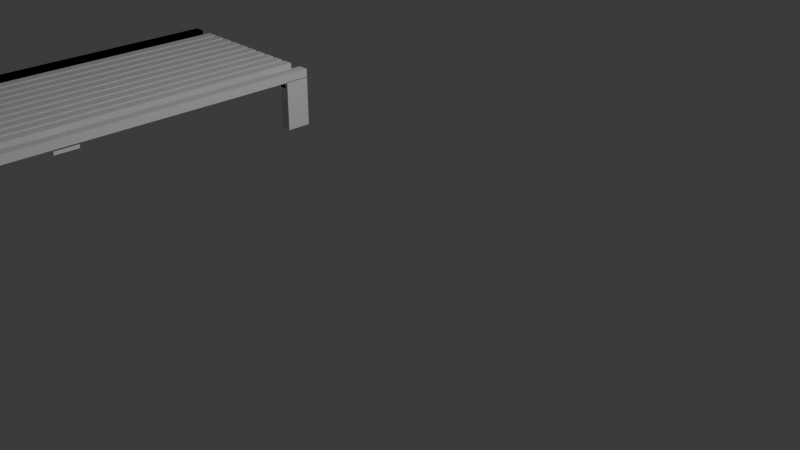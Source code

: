 # Source: cadeira.blend  (saved by Blender 4.1.23; exported with 4.5.12 LTS)
import bpy
from mathutils import Matrix  # noqa: F401  (used for matrix-valued properties, if any)

bpy.ops.wm.read_factory_settings(use_empty=True)
scene = bpy.context.scene
scene.name = 'Scene'

# ---- collections
col_collection = bpy.data.collections.new('Collection'); scene.collection.children.link(col_collection)

# ---- world
world_world = bpy.data.worlds.new('World'); scene.world = world_world
world_world.use_nodes = True; world_world.node_tree.nodes.clear()
_N = world_world.node_tree.nodes; _L = world_world.node_tree.links
n0 = _N.new('ShaderNodeOutputWorld'); n0.name = 'World Output'; n0.location = (300, 300)
n1 = _N.new('ShaderNodeBackground'); n1.name = 'Background'; n1.location = (10, 300)
n1.inputs[0].default_value = (0.05088, 0.05088, 0.05088, 1.0)
_L.new(n1.outputs[0], n0.inputs[0])
n0.is_active_output = True
world_world.color = (0.05088, 0.05088, 0.05088)
world_world.use_sun_shadow = False
world_world.sun_shadow_jitter_overblur = 0.0

# ---- cameras
cam_camera = bpy.data.cameras.new('Camera')
cam_camera.clip_end = 100.0
cam_camera.ortho_scale = 7.314

# ---- lights
light_light = bpy.data.lights.new('Light', 'POINT')
light_light.transmission_factor = 0.0
light_light.energy = 1000.0
light_light.shadow_soft_size = 0.1
light_light.shadow_maximum_resolution = 0.006
light_light.use_absolute_resolution = True

# ---- meshes
me_cube_001 = bpy.data.meshes.new('Cube.001')
me_cube_001.from_pydata([(-1.331, -0.783, -0.4783), (-1.331, -0.783, 0.4783), (-1.331, 0.783, -0.4783), (-1.331, 0.783, 0.4783), (1.331, -0.783, -0.4783), (1.331, -0.783, 0.4783), (1.331, 0.783, -0.4783), (1.331, 0.783, 0.4783)], [], [(0, 1, 3, 2), (2, 3, 7, 6), (6, 7, 5, 4), (4, 5, 1, 0), (2, 6, 4, 0), (7, 3, 1, 5)])
_uv = me_cube_001.uv_layers.new(name='UVMap')
_uv.uv.foreach_set('vector', [0.375, 0.0, 0.625, 0.0, 0.625, 0.25, 0.375, 0.25, 0.375, 0.25, 0.625, 0.25, 0.625, 0.5, 0.375, 0.5, 0.375, 0.5, 0.625, 0.5, 0.625, 0.75, 0.375, 0.75, 0.375, 0.75, 0.625, 0.75, 0.625, 1.0, 0.375, 1.0, 0.125, 0.5, 0.375, 0.5, 0.375, 0.75, 0.125, 0.75, 0.625, 0.5, 0.875, 0.5, 0.875, 0.75, 0.625, 0.75])
me_cube_001.update()
me_cube_002 = bpy.data.meshes.new('Cube.002')
me_cube_002.from_pydata([(-1.331, -0.783, -0.4783), (-1.331, -0.783, 0.4783), (-1.331, 0.783, -0.4783), (-1.331, 0.783, 0.4783), (1.331, -0.783, -0.4783), (1.331, -0.783, 0.4783), (1.331, 0.783, -0.4783), (1.331, 0.783, 0.4783)], [], [(0, 1, 3, 2), (2, 3, 7, 6), (6, 7, 5, 4), (4, 5, 1, 0), (2, 6, 4, 0), (7, 3, 1, 5)])
_uv = me_cube_002.uv_layers.new(name='UVMap')
_uv.uv.foreach_set('vector', [0.375, 0.0, 0.625, 0.0, 0.625, 0.25, 0.375, 0.25, 0.375, 0.25, 0.625, 0.25, 0.625, 0.5, 0.375, 0.5, 0.375, 0.5, 0.625, 0.5, 0.625, 0.75, 0.375, 0.75, 0.375, 0.75, 0.625, 0.75, 0.625, 1.0, 0.375, 1.0, 0.125, 0.5, 0.375, 0.5, 0.375, 0.75, 0.125, 0.75, 0.625, 0.5, 0.875, 0.5, 0.875, 0.75, 0.625, 0.75])
me_cube_002.update()
me_cube_003 = bpy.data.meshes.new('Cube.003')
me_cube_003.from_pydata([(-1.331, -0.783, -0.4783), (-1.331, -0.783, 0.4783), (-1.331, 0.783, -0.4783), (-1.331, 0.783, 0.4783), (1.331, -0.783, -0.4783), (1.331, -0.783, 0.4783), (1.331, 0.783, -0.4783), (1.331, 0.783, 0.4783)], [], [(0, 1, 3, 2), (2, 3, 7, 6), (6, 7, 5, 4), (4, 5, 1, 0), (2, 6, 4, 0), (7, 3, 1, 5)])
_uv = me_cube_003.uv_layers.new(name='UVMap')
_uv.uv.foreach_set('vector', [0.375, 0.0, 0.625, 0.0, 0.625, 0.25, 0.375, 0.25, 0.375, 0.25, 0.625, 0.25, 0.625, 0.5, 0.375, 0.5, 0.375, 0.5, 0.625, 0.5, 0.625, 0.75, 0.375, 0.75, 0.375, 0.75, 0.625, 0.75, 0.625, 1.0, 0.375, 1.0, 0.125, 0.5, 0.375, 0.5, 0.375, 0.75, 0.125, 0.75, 0.625, 0.5, 0.875, 0.5, 0.875, 0.75, 0.625, 0.75])
me_cube_003.update()
me_cube_004 = bpy.data.meshes.new('Cube.004')
me_cube_004.from_pydata([(-1.331, -0.783, -0.4783), (-1.331, -0.783, 0.4783), (-1.331, 0.783, -0.4783), (-1.331, 0.783, 0.4783), (1.331, -0.783, -0.4783), (1.331, -0.783, 0.4783), (1.331, 0.783, -0.4783), (1.331, 0.783, 0.4783)], [], [(0, 1, 3, 2), (2, 3, 7, 6), (6, 7, 5, 4), (4, 5, 1, 0), (2, 6, 4, 0), (7, 3, 1, 5)])
_uv = me_cube_004.uv_layers.new(name='UVMap')
_uv.uv.foreach_set('vector', [0.375, 0.0, 0.625, 0.0, 0.625, 0.25, 0.375, 0.25, 0.375, 0.25, 0.625, 0.25, 0.625, 0.5, 0.375, 0.5, 0.375, 0.5, 0.625, 0.5, 0.625, 0.75, 0.375, 0.75, 0.375, 0.75, 0.625, 0.75, 0.625, 1.0, 0.375, 1.0, 0.125, 0.5, 0.375, 0.5, 0.375, 0.75, 0.125, 0.75, 0.625, 0.5, 0.875, 0.5, 0.875, 0.75, 0.625, 0.75])
me_cube_004.update()
me_cube_006 = bpy.data.meshes.new('Cube.006')
me_cube_006.from_pydata([(-1.331, -0.783, -0.4783), (-1.331, -0.783, 0.4783), (-1.331, 0.783, -0.4783), (-1.331, 0.783, 0.4783), (1.331, -0.783, -0.4783), (1.331, -0.783, 0.4783), (1.331, 0.783, -0.4783), (1.331, 0.783, 0.4783)], [], [(0, 1, 3, 2), (2, 3, 7, 6), (6, 7, 5, 4), (4, 5, 1, 0), (2, 6, 4, 0), (7, 3, 1, 5)])
_uv = me_cube_006.uv_layers.new(name='UVMap')
_uv.uv.foreach_set('vector', [0.375, 0.0, 0.625, 0.0, 0.625, 0.25, 0.375, 0.25, 0.375, 0.25, 0.625, 0.25, 0.625, 0.5, 0.375, 0.5, 0.375, 0.5, 0.625, 0.5, 0.625, 0.75, 0.375, 0.75, 0.375, 0.75, 0.625, 0.75, 0.625, 1.0, 0.375, 1.0, 0.125, 0.5, 0.375, 0.5, 0.375, 0.75, 0.125, 0.75, 0.625, 0.5, 0.875, 0.5, 0.875, 0.75, 0.625, 0.75])
me_cube_006.update()
me_cube_007 = bpy.data.meshes.new('Cube.007')
me_cube_007.from_pydata([(-1.331, -0.783, -0.4783), (-1.331, -0.783, 0.4783), (-1.331, 0.783, -0.4783), (-1.331, 0.783, 0.4783), (1.331, -0.783, -0.4783), (1.331, -0.783, 0.4783), (1.331, 0.783, -0.4783), (1.331, 0.783, 0.4783)], [], [(0, 1, 3, 2), (2, 3, 7, 6), (6, 7, 5, 4), (4, 5, 1, 0), (2, 6, 4, 0), (7, 3, 1, 5)])
_uv = me_cube_007.uv_layers.new(name='UVMap')
_uv.uv.foreach_set('vector', [0.375, 0.0, 0.625, 0.0, 0.625, 0.25, 0.375, 0.25, 0.375, 0.25, 0.625, 0.25, 0.625, 0.5, 0.375, 0.5, 0.375, 0.5, 0.625, 0.5, 0.625, 0.75, 0.375, 0.75, 0.375, 0.75, 0.625, 0.75, 0.625, 1.0, 0.375, 1.0, 0.125, 0.5, 0.375, 0.5, 0.375, 0.75, 0.125, 0.75, 0.625, 0.5, 0.875, 0.5, 0.875, 0.75, 0.625, 0.75])
me_cube_007.update()
me_cube_008 = bpy.data.meshes.new('Cube.008')
me_cube_008.from_pydata([(-1.331, -0.783, -0.4783), (-1.331, -0.783, 0.4783), (-1.331, 0.783, -0.4783), (-1.331, 0.783, 0.4783), (1.331, -0.783, -0.4783), (1.331, -0.783, 0.4783), (1.331, 0.783, -0.4783), (1.331, 0.783, 0.4783)], [], [(0, 1, 3, 2), (2, 3, 7, 6), (6, 7, 5, 4), (4, 5, 1, 0), (2, 6, 4, 0), (7, 3, 1, 5)])
_uv = me_cube_008.uv_layers.new(name='UVMap')
_uv.uv.foreach_set('vector', [0.375, 0.0, 0.625, 0.0, 0.625, 0.25, 0.375, 0.25, 0.375, 0.25, 0.625, 0.25, 0.625, 0.5, 0.375, 0.5, 0.375, 0.5, 0.625, 0.5, 0.625, 0.75, 0.375, 0.75, 0.375, 0.75, 0.625, 0.75, 0.625, 1.0, 0.375, 1.0, 0.125, 0.5, 0.375, 0.5, 0.375, 0.75, 0.125, 0.75, 0.625, 0.5, 0.875, 0.5, 0.875, 0.75, 0.625, 0.75])
me_cube_008.update()
me_cube_009 = bpy.data.meshes.new('Cube.009')
me_cube_009.from_pydata([(-1.331, -0.783, -0.4783), (-1.331, -0.783, 0.4783), (-1.331, 0.783, -0.4783), (-1.331, 0.783, 0.4783), (1.331, -0.783, -0.4783), (1.331, -0.783, 0.4783), (1.331, 0.783, -0.4783), (1.331, 0.783, 0.4783)], [], [(0, 1, 3, 2), (2, 3, 7, 6), (6, 7, 5, 4), (4, 5, 1, 0), (2, 6, 4, 0), (7, 3, 1, 5)])
_uv = me_cube_009.uv_layers.new(name='UVMap')
_uv.uv.foreach_set('vector', [0.375, 0.0, 0.625, 0.0, 0.625, 0.25, 0.375, 0.25, 0.375, 0.25, 0.625, 0.25, 0.625, 0.5, 0.375, 0.5, 0.375, 0.5, 0.625, 0.5, 0.625, 0.75, 0.375, 0.75, 0.375, 0.75, 0.625, 0.75, 0.625, 1.0, 0.375, 1.0, 0.125, 0.5, 0.375, 0.5, 0.375, 0.75, 0.125, 0.75, 0.625, 0.5, 0.875, 0.5, 0.875, 0.75, 0.625, 0.75])
me_cube_009.update()
me_cube_010 = bpy.data.meshes.new('Cube.010')
me_cube_010.from_pydata([(-1.331, -0.783, -0.4783), (-1.331, -0.783, 0.4783), (-1.331, 0.783, -0.4783), (-1.331, 0.783, 0.4783), (1.331, -0.783, -0.4783), (1.331, -0.783, 0.4783), (1.331, 0.783, -0.4783), (1.331, 0.783, 0.4783)], [], [(0, 1, 3, 2), (2, 3, 7, 6), (6, 7, 5, 4), (4, 5, 1, 0), (2, 6, 4, 0), (7, 3, 1, 5)])
_uv = me_cube_010.uv_layers.new(name='UVMap')
_uv.uv.foreach_set('vector', [0.375, 0.0, 0.625, 0.0, 0.625, 0.25, 0.375, 0.25, 0.375, 0.25, 0.625, 0.25, 0.625, 0.5, 0.375, 0.5, 0.375, 0.5, 0.625, 0.5, 0.625, 0.75, 0.375, 0.75, 0.375, 0.75, 0.625, 0.75, 0.625, 1.0, 0.375, 1.0, 0.125, 0.5, 0.375, 0.5, 0.375, 0.75, 0.125, 0.75, 0.625, 0.5, 0.875, 0.5, 0.875, 0.75, 0.625, 0.75])
me_cube_010.update()
me_cube_012 = bpy.data.meshes.new('Cube.012')
me_cube_012.from_pydata([(-1.331, -0.783, -0.4783), (-1.331, -0.783, 0.4783), (-1.331, 0.783, -0.4783), (-1.331, 0.783, 0.4783), (1.331, -0.783, -0.4783), (1.331, -0.783, 0.4783), (1.331, 0.783, -0.4783), (1.331, 0.783, 0.4783)], [], [(0, 1, 3, 2), (2, 3, 7, 6), (6, 7, 5, 4), (4, 5, 1, 0), (2, 6, 4, 0), (7, 3, 1, 5)])
_uv = me_cube_012.uv_layers.new(name='UVMap')
_uv.uv.foreach_set('vector', [0.375, 0.0, 0.625, 0.0, 0.625, 0.25, 0.375, 0.25, 0.375, 0.25, 0.625, 0.25, 0.625, 0.5, 0.375, 0.5, 0.375, 0.5, 0.625, 0.5, 0.625, 0.75, 0.375, 0.75, 0.375, 0.75, 0.625, 0.75, 0.625, 1.0, 0.375, 1.0, 0.125, 0.5, 0.375, 0.5, 0.375, 0.75, 0.125, 0.75, 0.625, 0.5, 0.875, 0.5, 0.875, 0.75, 0.625, 0.75])
me_cube_012.update()
me_cube_013 = bpy.data.meshes.new('Cube.013')
me_cube_013.from_pydata([(-1.331, -0.783, -0.4783), (-1.331, -0.783, 0.4783), (-1.331, 0.783, -0.4783), (-1.331, 0.783, 0.4783), (1.331, -0.783, -0.4783), (1.331, -0.783, 0.4783), (1.331, 0.783, -0.4783), (1.331, 0.783, 0.4783)], [], [(0, 1, 3, 2), (2, 3, 7, 6), (6, 7, 5, 4), (4, 5, 1, 0), (2, 6, 4, 0), (7, 3, 1, 5)])
_uv = me_cube_013.uv_layers.new(name='UVMap')
_uv.uv.foreach_set('vector', [0.375, 0.0, 0.625, 0.0, 0.625, 0.25, 0.375, 0.25, 0.375, 0.25, 0.625, 0.25, 0.625, 0.5, 0.375, 0.5, 0.375, 0.5, 0.625, 0.5, 0.625, 0.75, 0.375, 0.75, 0.375, 0.75, 0.625, 0.75, 0.625, 1.0, 0.375, 1.0, 0.125, 0.5, 0.375, 0.5, 0.375, 0.75, 0.125, 0.75, 0.625, 0.5, 0.875, 0.5, 0.875, 0.75, 0.625, 0.75])
me_cube_013.update()
me_cube_014 = bpy.data.meshes.new('Cube.014')
me_cube_014.from_pydata([(-1.331, -0.783, -0.4783), (-1.331, -0.783, 0.4783), (-1.331, 0.783, -0.4783), (-1.331, 0.783, 0.4783), (1.331, -0.783, -0.4783), (1.331, -0.783, 0.4783), (1.331, 0.783, -0.4783), (1.331, 0.783, 0.4783)], [], [(0, 1, 3, 2), (2, 3, 7, 6), (6, 7, 5, 4), (4, 5, 1, 0), (2, 6, 4, 0), (7, 3, 1, 5)])
_uv = me_cube_014.uv_layers.new(name='UVMap')
_uv.uv.foreach_set('vector', [0.375, 0.0, 0.625, 0.0, 0.625, 0.25, 0.375, 0.25, 0.375, 0.25, 0.625, 0.25, 0.625, 0.5, 0.375, 0.5, 0.375, 0.5, 0.625, 0.5, 0.625, 0.75, 0.375, 0.75, 0.375, 0.75, 0.625, 0.75, 0.625, 1.0, 0.375, 1.0, 0.125, 0.5, 0.375, 0.5, 0.375, 0.75, 0.125, 0.75, 0.625, 0.5, 0.875, 0.5, 0.875, 0.75, 0.625, 0.75])
me_cube_014.update()

# ---- objects
ob_light = bpy.data.objects.new('Light', light_light)
ob_camera = bpy.data.objects.new('Camera', cam_camera)
ob_cube = bpy.data.objects.new('Cube', me_cube_001)
ob_cube_001 = bpy.data.objects.new('Cube.001', me_cube_002)
ob_cube_002 = bpy.data.objects.new('Cube.002', me_cube_003)
ob_cube_003 = bpy.data.objects.new('Cube.003', me_cube_004)
ob_cube_004 = bpy.data.objects.new('Cube.004', me_cube_006)
ob_cube_005 = bpy.data.objects.new('Cube.005', me_cube_007)
ob_cube_006 = bpy.data.objects.new('Cube.006', me_cube_008)
ob_cube_007 = bpy.data.objects.new('Cube.007', me_cube_009)
ob_cube_008 = bpy.data.objects.new('Cube.008', me_cube_010)
ob_cube_010 = bpy.data.objects.new('Cube.010', me_cube_012)
ob_cube_009 = bpy.data.objects.new('Cube.009', me_cube_013)
ob_cube_011 = bpy.data.objects.new('Cube.011', me_cube_014)

# ---- transforms, parenting, visibility, modifiers, constraints
ob_light.location = (4.076, 1.005, 5.904)
ob_light.rotation_euler = (0.6503, 0.05522, 1.866)
ob_light.lock_rotations_4d = False
ob_light.empty_display_type = 'ARROWS'
ob_light.color = (0.0, 0.0, 0.0, 0.0)
ob_light.lineart.crease_threshold = 0.0
ob_camera.location = (7.359, -6.926, 4.958)
ob_camera.rotation_euler = (1.109, 0.0, 0.8149)
ob_camera.lock_rotations_4d = False
ob_camera.empty_display_type = 'ARROWS'
ob_camera.color = (0.0, 0.0, 0.0, 0.0)
ob_camera.display_type = 'WIRE'
ob_camera.lineart.crease_threshold = 0.0
ob_cube.location = (-4.922, -4.129, 0.3028)
ob_cube.scale = (0.04833, 0.1915, 0.6331)
ob_cube_001.location = (-2.742, -4.129, 0.2928)
ob_cube_001.scale = (0.04833, 0.1915, 0.6331)
ob_cube_002.location = (-2.742, 0.8496, 0.3028)
ob_cube_002.scale = (0.04833, 0.1915, 0.6331)
ob_cube_003.location = (-4.922, 0.8496, 0.3028)
ob_cube_003.scale = (0.04833, 0.1915, 0.6331)
ob_cube_004.location = (-4.922, -1.64, 0.6536)
ob_cube_004.scale = (0.04833, 3.371, 0.1133)
_m = ob_cube_004.modifiers.new('Array', 'ARRAY')
_m.relative_offset_displace = (0.0, 0.0, 0.0)
ob_cube_005.location = (-2.742, -1.64, 0.6536)
ob_cube_005.scale = (0.04833, 3.371, 0.1133)
ob_cube_006.location = (-4.634, -0.9284, 0.6536)
ob_cube_006.scale = (0.04833, 2.462, 0.1133)
_m = ob_cube_006.modifiers.new('Array', 'ARRAY')
_m.count = 10
_m.use_constant_offset = True
ob_cube_007.location = (-3.843, 0.8496, 0.5637)
ob_cube_007.scale = (0.8442, 0.1915, 0.08756)
ob_cube_008.location = (-3.843, -2.15, 0.5637)
ob_cube_008.scale = (0.8442, 0.1915, 0.08756)
ob_cube_010.location = (-4.634, -3.78, 0.9936)
ob_cube_010.rotation_euler = (-0.36, -0.0, 0.0)
ob_cube_010.scale = (0.04833, 1.276, 0.1133)
_m = ob_cube_010.modifiers.new('Array', 'ARRAY')
_m.count = 10
_m.use_constant_offset = True
ob_cube_009.location = (-3.828, -4.129, 0.7301)
ob_cube_009.scale = (0.8641, 0.1915, 0.06142)
ob_cube_011.location = (-3.828, -3.619, 0.7301)
ob_cube_011.scale = (0.8641, 0.1915, 0.06142)

# ---- collection membership
col_collection.objects.link(ob_light)
col_collection.objects.link(ob_camera)
col_collection.objects.link(ob_cube)
col_collection.objects.link(ob_cube_001)
col_collection.objects.link(ob_cube_002)
col_collection.objects.link(ob_cube_003)
col_collection.objects.link(ob_cube_004)
col_collection.objects.link(ob_cube_005)
col_collection.objects.link(ob_cube_006)
col_collection.objects.link(ob_cube_007)
col_collection.objects.link(ob_cube_008)
col_collection.objects.link(ob_cube_010)
col_collection.objects.link(ob_cube_009)
col_collection.objects.link(ob_cube_011)

# ---- scene / render settings (as saved in the file)
scene.camera = ob_camera
scene.frame_start = 1; scene.frame_end = 250; scene.frame_set(198)
scene.render.engine = 'BLENDER_EEVEE_NEXT'
scene.cycles.sampling_pattern = 'TABULATED_SOBOL'
scene.eevee.ray_tracing_options.trace_max_roughness = 0.0
bpy.context.view_layer.update()
